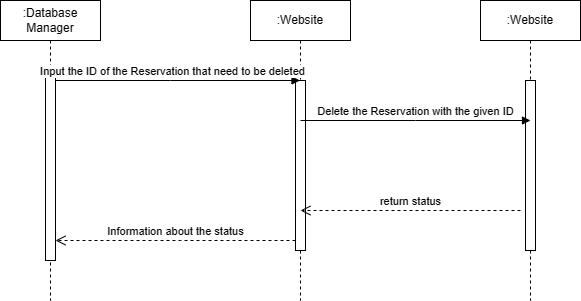

The diagram above was exported from draw.io. Its source (the exported page's mxGraphModel, read from the mxfile embedded in the PNG):
<mxGraphModel dx="977" dy="462" grid="1" gridSize="10" guides="1" tooltips="1" connect="1" arrows="1" fold="1" page="1" pageScale="1" pageWidth="850" pageHeight="1100" math="0" shadow="0">
  <root>
    <mxCell id="0" />
    <mxCell id="1" parent="0" />
    <mxCell id="aM9ryv3xv72pqoxQDRHE-1" value=":Database&lt;br&gt;Manager" style="shape=umlLifeline;perimeter=lifelinePerimeter;whiteSpace=wrap;html=1;container=0;dropTarget=0;collapsible=0;recursiveResize=0;outlineConnect=0;portConstraint=eastwest;newEdgeStyle={&quot;edgeStyle&quot;:&quot;elbowEdgeStyle&quot;,&quot;elbow&quot;:&quot;vertical&quot;,&quot;curved&quot;:0,&quot;rounded&quot;:0};" parent="1" vertex="1">
      <mxGeometry x="10" y="40" width="100" height="300" as="geometry" />
    </mxCell>
    <mxCell id="aM9ryv3xv72pqoxQDRHE-2" value="" style="html=1;points=[];perimeter=orthogonalPerimeter;outlineConnect=0;targetShapes=umlLifeline;portConstraint=eastwest;newEdgeStyle={&quot;edgeStyle&quot;:&quot;elbowEdgeStyle&quot;,&quot;elbow&quot;:&quot;vertical&quot;,&quot;curved&quot;:0,&quot;rounded&quot;:0};" parent="aM9ryv3xv72pqoxQDRHE-1" vertex="1">
      <mxGeometry x="45" y="70" width="10" height="190" as="geometry" />
    </mxCell>
    <mxCell id="aM9ryv3xv72pqoxQDRHE-5" value=":Website" style="shape=umlLifeline;perimeter=lifelinePerimeter;whiteSpace=wrap;html=1;container=0;dropTarget=0;collapsible=0;recursiveResize=0;outlineConnect=0;portConstraint=eastwest;newEdgeStyle={&quot;edgeStyle&quot;:&quot;elbowEdgeStyle&quot;,&quot;elbow&quot;:&quot;vertical&quot;,&quot;curved&quot;:0,&quot;rounded&quot;:0};" parent="1" vertex="1">
      <mxGeometry x="260" y="40" width="100" height="300" as="geometry" />
    </mxCell>
    <mxCell id="aM9ryv3xv72pqoxQDRHE-6" value="" style="html=1;points=[];perimeter=orthogonalPerimeter;outlineConnect=0;targetShapes=umlLifeline;portConstraint=eastwest;newEdgeStyle={&quot;edgeStyle&quot;:&quot;elbowEdgeStyle&quot;,&quot;elbow&quot;:&quot;vertical&quot;,&quot;curved&quot;:0,&quot;rounded&quot;:0};" parent="aM9ryv3xv72pqoxQDRHE-5" vertex="1">
      <mxGeometry x="45" y="80" width="10" height="170" as="geometry" />
    </mxCell>
    <mxCell id="aM9ryv3xv72pqoxQDRHE-7" value="Input the ID of the Reservation that need to be deleted" style="html=1;verticalAlign=bottom;endArrow=block;edgeStyle=elbowEdgeStyle;elbow=vertical;curved=0;rounded=0;" parent="1" source="aM9ryv3xv72pqoxQDRHE-2" target="aM9ryv3xv72pqoxQDRHE-5" edge="1">
      <mxGeometry x="-0.0435" relative="1" as="geometry">
        <mxPoint x="75" y="120" as="sourcePoint" />
        <Array as="points">
          <mxPoint x="180" y="120" />
        </Array>
        <mxPoint x="295" y="120" as="targetPoint" />
        <mxPoint as="offset" />
      </mxGeometry>
    </mxCell>
    <mxCell id="aM9ryv3xv72pqoxQDRHE-8" value="Information about the status" style="html=1;verticalAlign=bottom;endArrow=open;dashed=1;endSize=8;edgeStyle=elbowEdgeStyle;elbow=vertical;curved=0;rounded=0;" parent="1" source="aM9ryv3xv72pqoxQDRHE-6" target="aM9ryv3xv72pqoxQDRHE-2" edge="1">
      <mxGeometry relative="1" as="geometry">
        <mxPoint x="195" y="205" as="targetPoint" />
        <Array as="points">
          <mxPoint x="190" y="280" />
        </Array>
        <mxPoint as="offset" />
      </mxGeometry>
    </mxCell>
    <mxCell id="-CQRQnQZTqkVptl01rMp-2" value=":Website" style="shape=umlLifeline;perimeter=lifelinePerimeter;whiteSpace=wrap;html=1;container=0;dropTarget=0;collapsible=0;recursiveResize=0;outlineConnect=0;portConstraint=eastwest;newEdgeStyle={&quot;edgeStyle&quot;:&quot;elbowEdgeStyle&quot;,&quot;elbow&quot;:&quot;vertical&quot;,&quot;curved&quot;:0,&quot;rounded&quot;:0};" vertex="1" parent="1">
      <mxGeometry x="490" y="40" width="100" height="300" as="geometry" />
    </mxCell>
    <mxCell id="-CQRQnQZTqkVptl01rMp-3" value="" style="html=1;points=[];perimeter=orthogonalPerimeter;outlineConnect=0;targetShapes=umlLifeline;portConstraint=eastwest;newEdgeStyle={&quot;edgeStyle&quot;:&quot;elbowEdgeStyle&quot;,&quot;elbow&quot;:&quot;vertical&quot;,&quot;curved&quot;:0,&quot;rounded&quot;:0};" vertex="1" parent="-CQRQnQZTqkVptl01rMp-2">
      <mxGeometry x="45" y="80" width="10" height="170" as="geometry" />
    </mxCell>
    <mxCell id="-CQRQnQZTqkVptl01rMp-4" value="Delete the Reservation with the given ID" style="html=1;verticalAlign=bottom;endArrow=block;edgeStyle=elbowEdgeStyle;elbow=vertical;curved=0;rounded=0;" edge="1" parent="1">
      <mxGeometry relative="1" as="geometry">
        <mxPoint x="310" y="160" as="sourcePoint" />
        <Array as="points">
          <mxPoint x="425" y="160" />
        </Array>
        <mxPoint x="540" y="160" as="targetPoint" />
        <mxPoint as="offset" />
      </mxGeometry>
    </mxCell>
    <mxCell id="-CQRQnQZTqkVptl01rMp-5" value="return status" style="html=1;verticalAlign=bottom;endArrow=open;dashed=1;endSize=8;edgeStyle=elbowEdgeStyle;elbow=vertical;curved=0;rounded=0;" edge="1" parent="1">
      <mxGeometry relative="1" as="geometry">
        <mxPoint x="310" y="250" as="targetPoint" />
        <Array as="points">
          <mxPoint x="425" y="250" />
        </Array>
        <mxPoint x="530" y="250" as="sourcePoint" />
        <mxPoint as="offset" />
      </mxGeometry>
    </mxCell>
  </root>
</mxGraphModel>